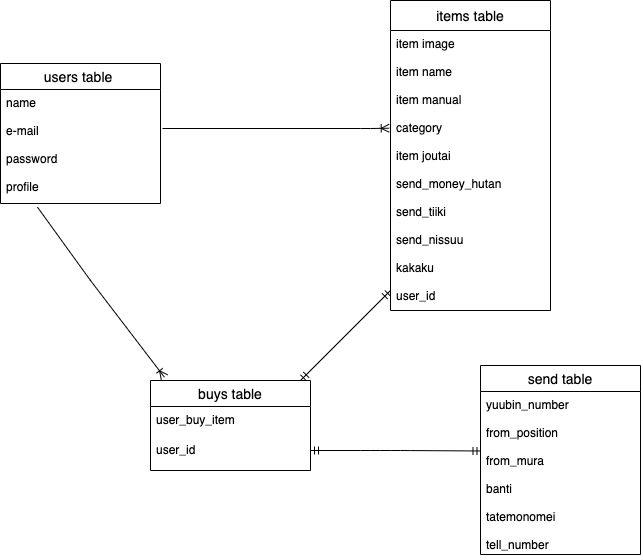

The diagram above was exported from draw.io. Its source (the exported page's mxGraphModel, read from the mxfile embedded in the PNG):
<mxGraphModel dx="488" dy="529" grid="1" gridSize="10" guides="1" tooltips="1" connect="1" arrows="1" fold="1" page="1" pageScale="1" pageWidth="827" pageHeight="1169" math="0" shadow="0">
  <root>
    <mxCell id="0" />
    <mxCell id="1" parent="0" />
    <mxCell id="2" value="users table " style="swimlane;fontStyle=0;childLayout=stackLayout;horizontal=1;startSize=26;horizontalStack=0;resizeParent=1;resizeParentMax=0;resizeLast=0;collapsible=1;marginBottom=0;align=center;fontSize=14;" parent="1" vertex="1">
      <mxGeometry x="100" y="283" width="160" height="140" as="geometry">
        <mxRectangle x="10" y="250" width="70" height="26" as="alternateBounds" />
      </mxGeometry>
    </mxCell>
    <mxCell id="3" value="name&#10;&#10;e-mail&#10;&#10;password&#10;&#10;profile&#10;" style="text;strokeColor=none;fillColor=none;spacingLeft=4;spacingRight=4;overflow=hidden;rotatable=0;points=[[0,0.5],[1,0.5]];portConstraint=eastwest;fontSize=12;" parent="2" vertex="1">
      <mxGeometry y="26" width="160" height="114" as="geometry" />
    </mxCell>
    <mxCell id="6" value="items table" style="swimlane;fontStyle=0;childLayout=stackLayout;horizontal=1;startSize=30;horizontalStack=0;resizeParent=1;resizeParentMax=0;resizeLast=0;collapsible=1;marginBottom=0;align=center;fontSize=14;" parent="1" vertex="1">
      <mxGeometry x="490" y="220" width="160" height="310" as="geometry" />
    </mxCell>
    <mxCell id="8" value="item image&#10;&#10;item name&#10;&#10;item manual&#10;&#10;category&#10;&#10;item joutai&#10;&#10;send_money_hutan&#10;&#10;send_tiiki&#10;&#10;send_nissuu&#10;&#10;kakaku&#10;&#10;user_id&#10;&#10; &#10;&#10;&#10;" style="text;strokeColor=none;fillColor=none;spacingLeft=4;spacingRight=4;overflow=hidden;rotatable=0;points=[[0,0.5],[1,0.5]];portConstraint=eastwest;fontSize=12;" parent="6" vertex="1">
      <mxGeometry y="30" width="160" height="280" as="geometry" />
    </mxCell>
    <mxCell id="32" value="send table" style="swimlane;fontStyle=0;childLayout=stackLayout;horizontal=1;startSize=26;horizontalStack=0;resizeParent=1;resizeParentMax=0;resizeLast=0;collapsible=1;marginBottom=0;align=center;fontSize=14;" vertex="1" parent="1">
      <mxGeometry x="580" y="585" width="160" height="189" as="geometry" />
    </mxCell>
    <mxCell id="33" value="yuubin_number&#10;&#10;from_position&#10;&#10;from_mura&#10;&#10;banti&#10;&#10;tatemonomei&#10;&#10;tell_number" style="text;strokeColor=none;fillColor=none;spacingLeft=4;spacingRight=4;overflow=hidden;rotatable=0;points=[[0,0.5],[1,0.5]];portConstraint=eastwest;fontSize=12;" vertex="1" parent="32">
      <mxGeometry y="26" width="160" height="163" as="geometry" />
    </mxCell>
    <mxCell id="39" value="buys table" style="swimlane;fontStyle=0;childLayout=stackLayout;horizontal=1;startSize=26;horizontalStack=0;resizeParent=1;resizeParentMax=0;resizeLast=0;collapsible=1;marginBottom=0;align=center;fontSize=14;" vertex="1" parent="1">
      <mxGeometry x="250" y="600" width="160" height="90" as="geometry" />
    </mxCell>
    <mxCell id="40" value="user_buy_item" style="text;strokeColor=none;fillColor=none;spacingLeft=4;spacingRight=4;overflow=hidden;rotatable=0;points=[[0,0.5],[1,0.5]];portConstraint=eastwest;fontSize=12;" vertex="1" parent="39">
      <mxGeometry y="26" width="160" height="30" as="geometry" />
    </mxCell>
    <mxCell id="41" value="user_id" style="text;strokeColor=none;fillColor=none;spacingLeft=4;spacingRight=4;overflow=hidden;rotatable=0;points=[[0,0.5],[1,0.5]];portConstraint=eastwest;fontSize=12;" vertex="1" parent="39">
      <mxGeometry y="56" width="160" height="34" as="geometry" />
    </mxCell>
    <mxCell id="44" value="" style="fontSize=12;html=1;endArrow=ERoneToMany;entryX=0.087;entryY=-0.037;entryDx=0;entryDy=0;entryPerimeter=0;exitX=0.231;exitY=1.032;exitDx=0;exitDy=0;exitPerimeter=0;" edge="1" parent="1" source="3" target="39">
      <mxGeometry width="100" height="100" relative="1" as="geometry">
        <mxPoint x="150" y="480" as="sourcePoint" />
        <mxPoint x="260" y="590" as="targetPoint" />
        <Array as="points">
          <mxPoint x="190" y="500" />
        </Array>
      </mxGeometry>
    </mxCell>
    <mxCell id="45" value="" style="fontSize=12;html=1;endArrow=ERoneToMany;entryX=-0.008;entryY=0.349;entryDx=0;entryDy=0;entryPerimeter=0;" edge="1" parent="1" target="8">
      <mxGeometry width="100" height="100" relative="1" as="geometry">
        <mxPoint x="262" y="348" as="sourcePoint" />
        <mxPoint x="480" y="350" as="targetPoint" />
        <Array as="points">
          <mxPoint x="470" y="348" />
        </Array>
      </mxGeometry>
    </mxCell>
    <mxCell id="47" value="" style="fontSize=12;html=1;endArrow=ERmandOne;startArrow=ERmandOne;" edge="1" parent="1">
      <mxGeometry width="100" height="100" relative="1" as="geometry">
        <mxPoint x="400" y="600" as="sourcePoint" />
        <mxPoint x="490" y="510" as="targetPoint" />
      </mxGeometry>
    </mxCell>
    <mxCell id="50" value="" style="fontSize=12;html=1;endArrow=ERmandOne;startArrow=ERmandOne;entryX=0.003;entryY=0.365;entryDx=0;entryDy=0;entryPerimeter=0;" edge="1" parent="1" target="33">
      <mxGeometry width="100" height="100" relative="1" as="geometry">
        <mxPoint x="410" y="670" as="sourcePoint" />
        <mxPoint x="510" y="570" as="targetPoint" />
        <Array as="points">
          <mxPoint x="470" y="670" />
          <mxPoint x="500" y="670" />
        </Array>
      </mxGeometry>
    </mxCell>
  </root>
</mxGraphModel>